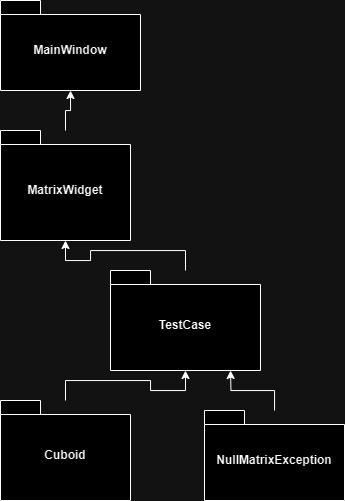

The diagram above was exported from draw.io. Its source (the exported page's mxGraphModel, read from the mxfile embedded in the PNG):
<mxGraphModel dx="1055" dy="599" grid="1" gridSize="10" guides="1" tooltips="1" connect="1" arrows="1" fold="1" page="1" pageScale="1" pageWidth="827" pageHeight="1169" math="0" shadow="0">
  <root>
    <mxCell id="0" />
    <mxCell id="1" parent="0" />
    <mxCell id="mbRtOsDI70Lm7AsgRiuc-200" value="MainWindow" style="shape=folder;fontStyle=1;spacingTop=10;tabWidth=40;tabHeight=14;tabPosition=left;html=1;whiteSpace=wrap;" vertex="1" parent="1">
      <mxGeometry x="140" y="50" width="140" height="90" as="geometry" />
    </mxCell>
    <mxCell id="mbRtOsDI70Lm7AsgRiuc-201" value="MatrixWidget" style="shape=folder;fontStyle=1;spacingTop=10;tabWidth=40;tabHeight=14;tabPosition=left;html=1;whiteSpace=wrap;" vertex="1" parent="1">
      <mxGeometry x="140" y="180" width="130" height="110" as="geometry" />
    </mxCell>
    <mxCell id="mbRtOsDI70Lm7AsgRiuc-202" value="TestCase" style="shape=folder;fontStyle=1;spacingTop=10;tabWidth=40;tabHeight=14;tabPosition=left;html=1;whiteSpace=wrap;" vertex="1" parent="1">
      <mxGeometry x="250" y="320" width="150" height="100" as="geometry" />
    </mxCell>
    <mxCell id="mbRtOsDI70Lm7AsgRiuc-203" value="Cuboid" style="shape=folder;fontStyle=1;spacingTop=10;tabWidth=40;tabHeight=14;tabPosition=left;html=1;whiteSpace=wrap;" vertex="1" parent="1">
      <mxGeometry x="140" y="450" width="130" height="100" as="geometry" />
    </mxCell>
    <mxCell id="mbRtOsDI70Lm7AsgRiuc-206" style="edgeStyle=orthogonalEdgeStyle;rounded=0;orthogonalLoop=1;jettySize=auto;html=1;" edge="1" parent="1" source="mbRtOsDI70Lm7AsgRiuc-204">
      <mxGeometry relative="1" as="geometry">
        <mxPoint x="370" y="420.0000000000001" as="targetPoint" />
      </mxGeometry>
    </mxCell>
    <mxCell id="mbRtOsDI70Lm7AsgRiuc-204" value="NullMatrixException" style="shape=folder;fontStyle=1;spacingTop=10;tabWidth=40;tabHeight=14;tabPosition=left;html=1;whiteSpace=wrap;" vertex="1" parent="1">
      <mxGeometry x="344" y="460" width="140" height="90" as="geometry" />
    </mxCell>
    <mxCell id="mbRtOsDI70Lm7AsgRiuc-205" style="edgeStyle=orthogonalEdgeStyle;rounded=0;orthogonalLoop=1;jettySize=auto;html=1;entryX=0.5;entryY=1;entryDx=0;entryDy=0;entryPerimeter=0;" edge="1" parent="1" source="mbRtOsDI70Lm7AsgRiuc-203" target="mbRtOsDI70Lm7AsgRiuc-202">
      <mxGeometry relative="1" as="geometry" />
    </mxCell>
    <mxCell id="mbRtOsDI70Lm7AsgRiuc-207" style="edgeStyle=orthogonalEdgeStyle;rounded=0;orthogonalLoop=1;jettySize=auto;html=1;entryX=0.5;entryY=1;entryDx=0;entryDy=0;entryPerimeter=0;" edge="1" parent="1" source="mbRtOsDI70Lm7AsgRiuc-202" target="mbRtOsDI70Lm7AsgRiuc-201">
      <mxGeometry relative="1" as="geometry" />
    </mxCell>
    <mxCell id="mbRtOsDI70Lm7AsgRiuc-208" style="edgeStyle=orthogonalEdgeStyle;rounded=0;orthogonalLoop=1;jettySize=auto;html=1;entryX=0.5;entryY=1;entryDx=0;entryDy=0;entryPerimeter=0;" edge="1" parent="1" source="mbRtOsDI70Lm7AsgRiuc-201" target="mbRtOsDI70Lm7AsgRiuc-200">
      <mxGeometry relative="1" as="geometry" />
    </mxCell>
  </root>
</mxGraphModel>